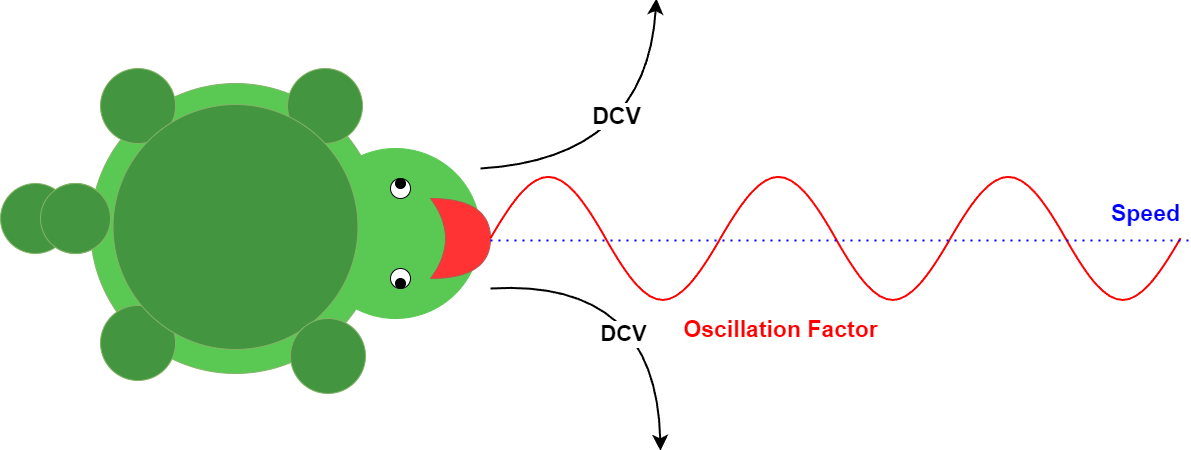

The diagram above was exported from draw.io. Its source (the exported page's mxGraphModel, read from the mxfile embedded in the PNG):
<mxGraphModel dx="2759" dy="1013" grid="1" gridSize="10" guides="1" tooltips="1" connect="1" arrows="1" fold="1" page="1" pageScale="1" pageWidth="850" pageHeight="1100" math="0" shadow="0">
  <root>
    <mxCell id="0" />
    <mxCell id="1" parent="0" />
    <mxCell id="EjdfyMceHF9mSxSAmSjR-3" value="" style="ellipse;whiteSpace=wrap;html=1;aspect=fixed;fillColor=#5AC954;strokeColor=#82b366;" vertex="1" parent="1">
      <mxGeometry x="-690" y="405" width="290" height="290" as="geometry" />
    </mxCell>
    <mxCell id="EjdfyMceHF9mSxSAmSjR-5" value="" style="ellipse;whiteSpace=wrap;html=1;aspect=fixed;fillColor=#5AC954;strokeColor=#5ac954;" vertex="1" parent="1">
      <mxGeometry x="-470" y="470" width="170" height="170" as="geometry" />
    </mxCell>
    <mxCell id="EjdfyMceHF9mSxSAmSjR-7" value="" style="ellipse;whiteSpace=wrap;html=1;" vertex="1" parent="1">
      <mxGeometry x="-390" y="500" width="20" height="20" as="geometry" />
    </mxCell>
    <mxCell id="EjdfyMceHF9mSxSAmSjR-8" value="" style="ellipse;whiteSpace=wrap;html=1;" vertex="1" parent="1">
      <mxGeometry x="-390" y="590" width="20" height="20" as="geometry" />
    </mxCell>
    <mxCell id="EjdfyMceHF9mSxSAmSjR-12" value="" style="ellipse;whiteSpace=wrap;html=1;aspect=fixed;fillColor=#43963F;strokeColor=#82b366;" vertex="1" parent="1">
      <mxGeometry x="-493" y="390" width="75" height="75" as="geometry" />
    </mxCell>
    <mxCell id="EjdfyMceHF9mSxSAmSjR-11" value="" style="ellipse;whiteSpace=wrap;html=1;aspect=fixed;fillColor=#43963F;strokeColor=#82b366;" vertex="1" parent="1">
      <mxGeometry x="-740" y="505" width="70" height="70" as="geometry" />
    </mxCell>
    <mxCell id="EjdfyMceHF9mSxSAmSjR-10" value="" style="ellipse;whiteSpace=wrap;html=1;aspect=fixed;fillColor=#43963F;strokeColor=#82b366;" vertex="1" parent="1">
      <mxGeometry x="-680" y="390" width="75" height="75" as="geometry" />
    </mxCell>
    <mxCell id="EjdfyMceHF9mSxSAmSjR-17" value="" style="ellipse;whiteSpace=wrap;html=1;aspect=fixed;fillColor=#43963F;strokeColor=#82b366;" vertex="1" parent="1">
      <mxGeometry x="-680" y="627" width="75" height="75" as="geometry" />
    </mxCell>
    <mxCell id="EjdfyMceHF9mSxSAmSjR-13" value="" style="ellipse;whiteSpace=wrap;html=1;aspect=fixed;fillColor=#43963F;strokeColor=#82b366;" vertex="1" parent="1">
      <mxGeometry x="-667.5" y="426" width="245" height="245" as="geometry" />
    </mxCell>
    <mxCell id="EjdfyMceHF9mSxSAmSjR-18" value="" style="ellipse;whiteSpace=wrap;html=1;aspect=fixed;fillColor=#43963F;strokeColor=#82b366;" vertex="1" parent="1">
      <mxGeometry x="-780" y="505" width="70" height="70" as="geometry" />
    </mxCell>
    <mxCell id="EjdfyMceHF9mSxSAmSjR-20" value="" style="ellipse;whiteSpace=wrap;html=1;aspect=fixed;fillColor=#43963F;strokeColor=#82b366;" vertex="1" parent="1">
      <mxGeometry x="-740" y="505" width="70" height="70" as="geometry" />
    </mxCell>
    <mxCell id="EjdfyMceHF9mSxSAmSjR-22" value="" style="ellipse;whiteSpace=wrap;html=1;aspect=fixed;fillColor=#43963F;strokeColor=#82b366;" vertex="1" parent="1">
      <mxGeometry x="-490" y="640" width="75" height="75" as="geometry" />
    </mxCell>
    <mxCell id="EjdfyMceHF9mSxSAmSjR-23" value="" style="shape=xor;whiteSpace=wrap;html=1;fillColor=#FF3333;strokeColor=#b85450;" vertex="1" parent="1">
      <mxGeometry x="-350" y="520" width="60" height="80" as="geometry" />
    </mxCell>
    <mxCell id="EjdfyMceHF9mSxSAmSjR-31" value="" style="pointerEvents=1;verticalLabelPosition=bottom;shadow=0;dashed=0;align=center;html=1;verticalAlign=top;shape=mxgraph.electrical.waveforms.sine_wave;fillColor=#FF0000;strokeColor=#FF0000;strokeWidth=2;" vertex="1" parent="1">
      <mxGeometry x="-290" y="477.71" width="230" height="164.59" as="geometry" />
    </mxCell>
    <mxCell id="EjdfyMceHF9mSxSAmSjR-32" value="" style="pointerEvents=1;verticalLabelPosition=bottom;shadow=0;dashed=0;align=center;html=1;verticalAlign=top;shape=mxgraph.electrical.waveforms.sine_wave;strokeColor=#FF0000;strokeWidth=2;" vertex="1" parent="1">
      <mxGeometry x="-60" y="477.71" width="230" height="164.59" as="geometry" />
    </mxCell>
    <mxCell id="EjdfyMceHF9mSxSAmSjR-33" value="" style="pointerEvents=1;verticalLabelPosition=bottom;shadow=0;dashed=0;align=center;html=1;verticalAlign=top;shape=mxgraph.electrical.waveforms.sine_wave;strokeColor=#FF0000;strokeWidth=2;" vertex="1" parent="1">
      <mxGeometry x="170" y="477.7099999999999" width="230" height="164.59" as="geometry" />
    </mxCell>
    <mxCell id="EjdfyMceHF9mSxSAmSjR-34" value="" style="endArrow=none;dashed=1;html=1;dashPattern=1 3;strokeWidth=2;rounded=0;entryX=1.035;entryY=0.512;entryDx=0;entryDy=0;entryPerimeter=0;strokeColor=#0000FF;" edge="1" parent="1" target="EjdfyMceHF9mSxSAmSjR-33">
      <mxGeometry width="50" height="50" relative="1" as="geometry">
        <mxPoint x="-290" y="562" as="sourcePoint" />
        <mxPoint x="100" y="510" as="targetPoint" />
      </mxGeometry>
    </mxCell>
    <mxCell id="EjdfyMceHF9mSxSAmSjR-39" value="&lt;font style=&quot;font-size: 23px;&quot;&gt;Oscillation Factor&lt;/font&gt;" style="text;html=1;align=center;verticalAlign=middle;resizable=0;points=[];autosize=1;strokeColor=none;fillColor=none;fontColor=#FF0000;fontSize=23;fontStyle=1" vertex="1" parent="1">
      <mxGeometry x="-100" y="631" width="200" height="40" as="geometry" />
    </mxCell>
    <mxCell id="EjdfyMceHF9mSxSAmSjR-40" value="&lt;font style=&quot;font-size: 23px;&quot;&gt;Speed&lt;/font&gt;" style="text;html=1;align=center;verticalAlign=middle;resizable=0;points=[];autosize=1;strokeColor=none;fillColor=none;fontColor=#0000FF;fontSize=23;fontStyle=1" vertex="1" parent="1">
      <mxGeometry x="320" y="515" width="90" height="40" as="geometry" />
    </mxCell>
    <mxCell id="EjdfyMceHF9mSxSAmSjR-41" value="" style="endArrow=classic;html=1;rounded=0;exitX=0.427;exitY=0.374;exitDx=0;exitDy=0;exitPerimeter=0;curved=1;endSize=10;strokeWidth=2;" edge="1" parent="1">
      <mxGeometry width="50" height="50" relative="1" as="geometry">
        <mxPoint x="-300.00000000000045" y="489.99666" as="sourcePoint" />
        <mxPoint x="-124.11000000000001" y="320" as="targetPoint" />
        <Array as="points">
          <mxPoint x="-134.11" y="480" />
        </Array>
      </mxGeometry>
    </mxCell>
    <mxCell id="EjdfyMceHF9mSxSAmSjR-43" value="&lt;span style=&quot;font-size: 23px;&quot;&gt;&amp;nbsp;DCV&amp;nbsp;&lt;/span&gt;" style="edgeLabel;html=1;align=center;verticalAlign=middle;resizable=0;points=[];fontStyle=1" vertex="1" connectable="0" parent="EjdfyMceHF9mSxSAmSjR-41">
      <mxGeometry x="0.2741" y="33" relative="1" as="geometry">
        <mxPoint as="offset" />
      </mxGeometry>
    </mxCell>
    <mxCell id="EjdfyMceHF9mSxSAmSjR-42" value="" style="endArrow=classic;html=1;rounded=0;exitX=0.427;exitY=0.374;exitDx=0;exitDy=0;exitPerimeter=0;curved=1;endSize=10;strokeWidth=2;" edge="1" parent="1">
      <mxGeometry width="50" height="50" relative="1" as="geometry">
        <mxPoint x="-290.00000000000045" y="609.99666" as="sourcePoint" />
        <mxPoint x="-120" y="772.29" as="targetPoint" />
        <Array as="points">
          <mxPoint x="-124.11000000000001" y="600" />
        </Array>
      </mxGeometry>
    </mxCell>
    <mxCell id="EjdfyMceHF9mSxSAmSjR-44" value="&lt;span style=&quot;font-size: 22px;&quot;&gt;&amp;nbsp;DCV&amp;nbsp;&lt;/span&gt;" style="edgeLabel;html=1;align=center;verticalAlign=middle;resizable=0;points=[];fontStyle=1" vertex="1" connectable="0" parent="EjdfyMceHF9mSxSAmSjR-42">
      <mxGeometry x="0.3019" y="-35" relative="1" as="geometry">
        <mxPoint as="offset" />
      </mxGeometry>
    </mxCell>
    <mxCell id="EjdfyMceHF9mSxSAmSjR-45" value="" style="ellipse;whiteSpace=wrap;html=1;aspect=fixed;fillColor=#000000;" vertex="1" parent="1">
      <mxGeometry x="-385" y="500" width="10" height="10" as="geometry" />
    </mxCell>
    <mxCell id="EjdfyMceHF9mSxSAmSjR-46" value="" style="ellipse;whiteSpace=wrap;html=1;aspect=fixed;fillColor=#000000;" vertex="1" parent="1">
      <mxGeometry x="-385" y="600" width="10" height="10" as="geometry" />
    </mxCell>
  </root>
</mxGraphModel>